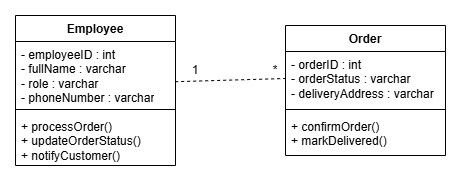

The diagram above was exported from draw.io. Its source (the exported page's mxGraphModel, read from the mxfile embedded in the PNG):
<mxGraphModel dx="1542" dy="805" grid="1" gridSize="10" guides="1" tooltips="1" connect="1" arrows="1" fold="1" page="1" pageScale="1" pageWidth="4681" pageHeight="3300" math="0" shadow="0">
  <root>
    <mxCell id="0" />
    <mxCell id="1" parent="0" />
    <mxCell id="RfpPULZAMEyu3oV2Q229-1" parent="1" style="swimlane;fontStyle=1;align=center;verticalAlign=top;childLayout=stackLayout;horizontal=1;startSize=26;horizontalStack=0;resizeParent=1;resizeParentMax=0;resizeLast=0;collapsible=1;marginBottom=0;whiteSpace=wrap;html=1;" value="Employee" vertex="1">
      <mxGeometry height="150" width="160" x="700" y="370" as="geometry" />
    </mxCell>
    <mxCell id="RfpPULZAMEyu3oV2Q229-2" parent="RfpPULZAMEyu3oV2Q229-1" style="text;strokeColor=none;fillColor=none;align=left;verticalAlign=top;spacingLeft=4;spacingRight=4;overflow=hidden;rotatable=0;points=[[0,0.5],[1,0.5]];portConstraint=eastwest;whiteSpace=wrap;html=1;" value="&lt;div&gt;- employeeID : int&lt;/div&gt;&lt;div&gt;- fullName : varchar&lt;/div&gt;&lt;div&gt;- role : varchar&lt;/div&gt;&lt;div&gt;- phoneNumber : varchar&lt;/div&gt;" vertex="1">
      <mxGeometry height="64" width="160" y="26" as="geometry" />
    </mxCell>
    <mxCell id="RfpPULZAMEyu3oV2Q229-3" parent="RfpPULZAMEyu3oV2Q229-1" style="line;strokeWidth=1;fillColor=none;align=left;verticalAlign=middle;spacingTop=-1;spacingLeft=3;spacingRight=3;rotatable=0;labelPosition=right;points=[];portConstraint=eastwest;strokeColor=inherit;" value="" vertex="1">
      <mxGeometry height="8" width="160" y="90" as="geometry" />
    </mxCell>
    <mxCell id="RfpPULZAMEyu3oV2Q229-4" parent="RfpPULZAMEyu3oV2Q229-1" style="text;strokeColor=none;fillColor=none;align=left;verticalAlign=top;spacingLeft=4;spacingRight=4;overflow=hidden;rotatable=0;points=[[0,0.5],[1,0.5]];portConstraint=eastwest;whiteSpace=wrap;html=1;" value="&lt;div&gt;+ processOrder()&lt;/div&gt;&lt;div&gt;+ updateOrderStatus()&lt;/div&gt;&lt;div&gt;+ notifyCustomer()&lt;/div&gt;" vertex="1">
      <mxGeometry height="52" width="160" y="98" as="geometry" />
    </mxCell>
    <mxCell id="RfpPULZAMEyu3oV2Q229-5" parent="1" style="swimlane;fontStyle=1;align=center;verticalAlign=top;childLayout=stackLayout;horizontal=1;startSize=26;horizontalStack=0;resizeParent=1;resizeParentMax=0;resizeLast=0;collapsible=1;marginBottom=0;whiteSpace=wrap;html=1;" value="Order" vertex="1">
      <mxGeometry height="130" width="160" x="970" y="380" as="geometry" />
    </mxCell>
    <mxCell id="RfpPULZAMEyu3oV2Q229-6" parent="RfpPULZAMEyu3oV2Q229-5" style="text;strokeColor=none;fillColor=none;align=left;verticalAlign=top;spacingLeft=4;spacingRight=4;overflow=hidden;rotatable=0;points=[[0,0.5],[1,0.5]];portConstraint=eastwest;whiteSpace=wrap;html=1;" value="&lt;div&gt;- orderID : int&lt;/div&gt;&lt;div&gt;- orderStatus : varchar&lt;/div&gt;&lt;div&gt;- deliveryAddress : varchar&lt;/div&gt;" vertex="1">
      <mxGeometry height="54" width="160" y="26" as="geometry" />
    </mxCell>
    <mxCell id="RfpPULZAMEyu3oV2Q229-7" parent="RfpPULZAMEyu3oV2Q229-5" style="line;strokeWidth=1;fillColor=none;align=left;verticalAlign=middle;spacingTop=-1;spacingLeft=3;spacingRight=3;rotatable=0;labelPosition=right;points=[];portConstraint=eastwest;strokeColor=inherit;" value="" vertex="1">
      <mxGeometry height="8" width="160" y="80" as="geometry" />
    </mxCell>
    <mxCell id="RfpPULZAMEyu3oV2Q229-8" parent="RfpPULZAMEyu3oV2Q229-5" style="text;strokeColor=none;fillColor=none;align=left;verticalAlign=top;spacingLeft=4;spacingRight=4;overflow=hidden;rotatable=0;points=[[0,0.5],[1,0.5]];portConstraint=eastwest;whiteSpace=wrap;html=1;" value="&lt;div&gt;+ confirmOrder()&lt;/div&gt;&lt;div&gt;+ markDelivered()&lt;/div&gt;" vertex="1">
      <mxGeometry height="42" width="160" y="88" as="geometry" />
    </mxCell>
    <mxCell id="RfpPULZAMEyu3oV2Q229-10" edge="1" parent="1" source="RfpPULZAMEyu3oV2Q229-2" style="endArrow=none;dashed=1;html=1;rounded=0;exitX=0.998;exitY=0.628;exitDx=0;exitDy=0;exitPerimeter=0;entryX=0;entryY=0.5;entryDx=0;entryDy=0;" target="RfpPULZAMEyu3oV2Q229-6" value="">
      <mxGeometry height="50" relative="1" width="50" as="geometry">
        <mxPoint x="900" y="480" as="sourcePoint" />
        <mxPoint x="950" y="430" as="targetPoint" />
      </mxGeometry>
    </mxCell>
    <mxCell id="RfpPULZAMEyu3oV2Q229-12" parent="1" style="text;html=1;whiteSpace=wrap;strokeColor=none;fillColor=none;align=center;verticalAlign=middle;rounded=0;" value="1" vertex="1">
      <mxGeometry height="30" width="20" x="870" y="410" as="geometry" />
    </mxCell>
    <mxCell id="RfpPULZAMEyu3oV2Q229-14" parent="1" style="text;html=1;whiteSpace=wrap;strokeColor=none;fillColor=none;align=center;verticalAlign=middle;rounded=0;" value="*" vertex="1">
      <mxGeometry height="30" width="20" x="950" y="410" as="geometry" />
    </mxCell>
  </root>
</mxGraphModel>